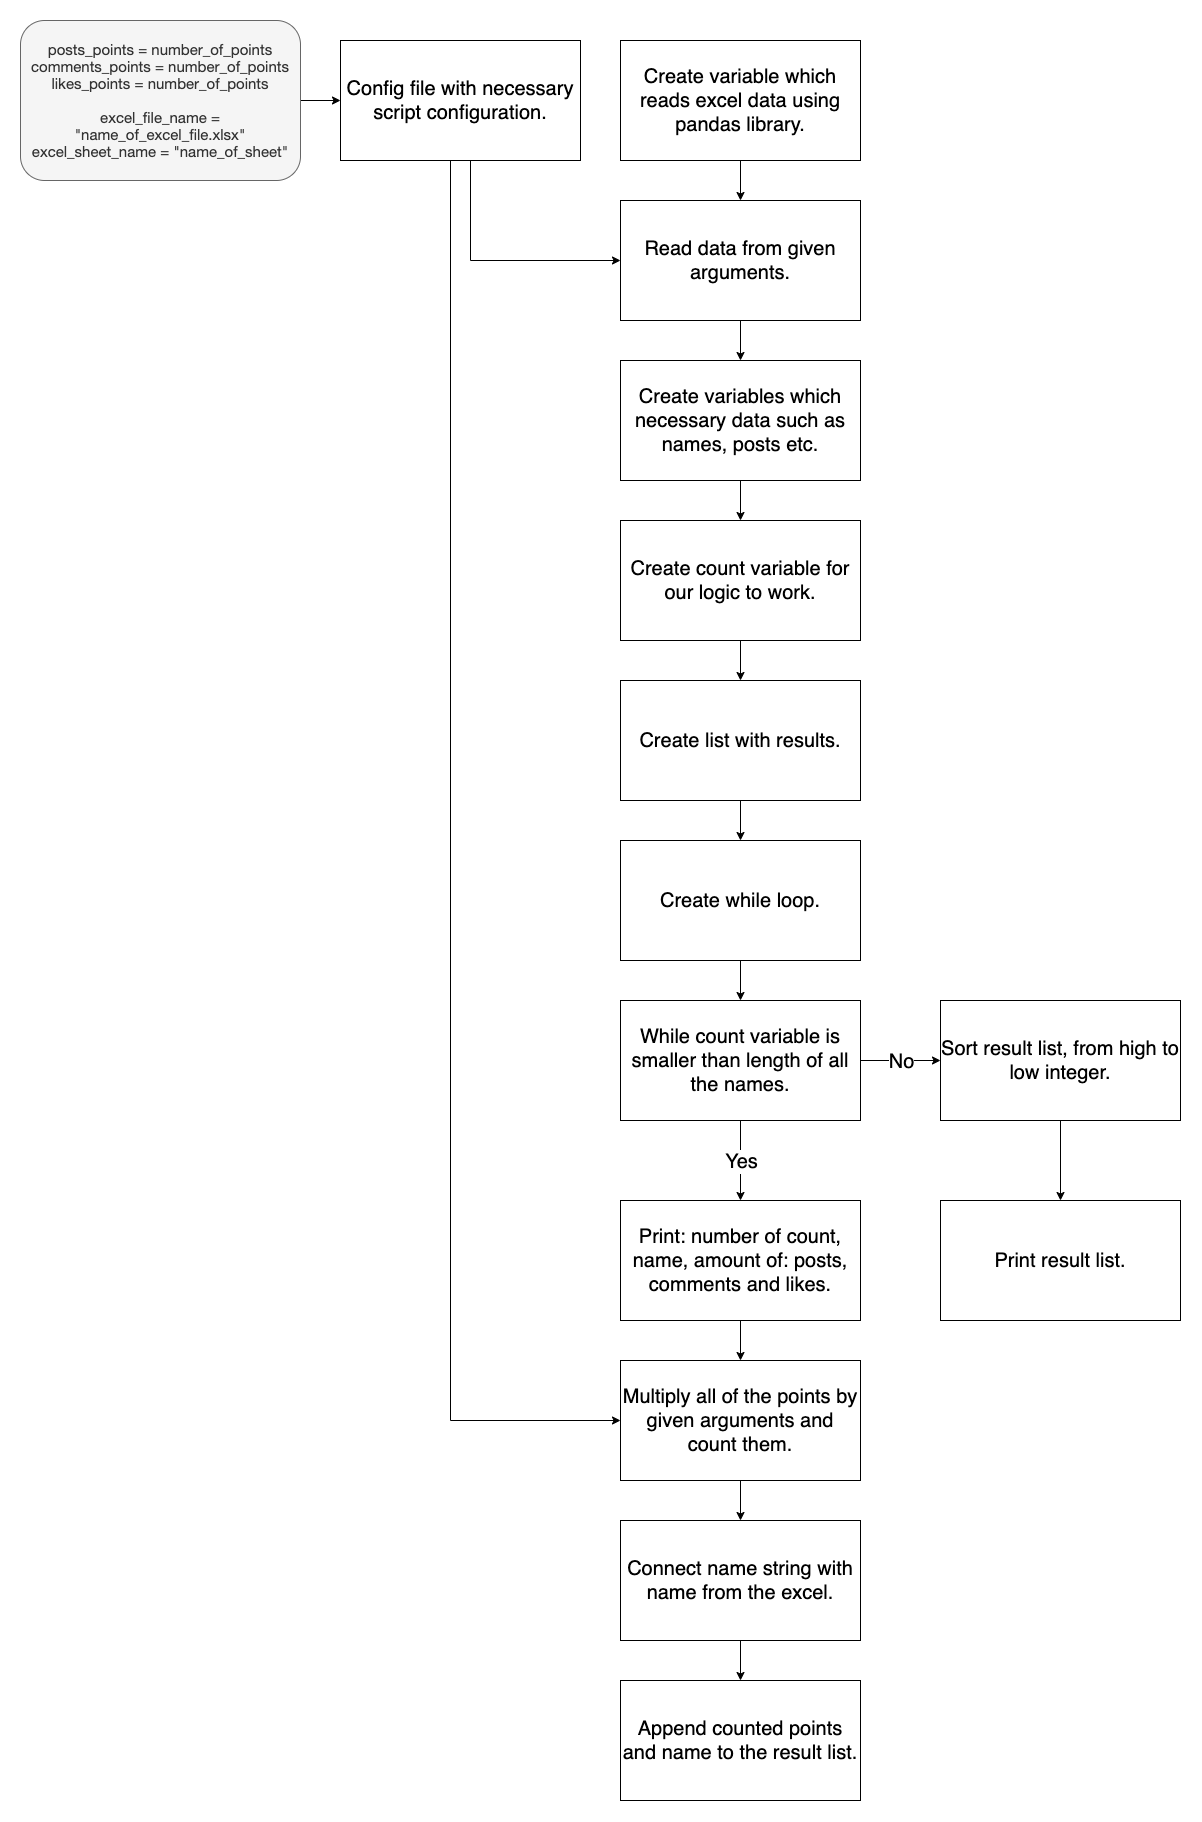

The diagram above was exported from draw.io. Its source (the exported page's mxGraphModel, read from the mxfile embedded in the PNG):
<mxGraphModel dx="3215" dy="1488" grid="1" gridSize="10" guides="1" tooltips="1" connect="1" arrows="1" fold="1" page="1" pageScale="1" pageWidth="850" pageHeight="1100" math="0" shadow="0">
  <root>
    <mxCell id="0" />
    <mxCell id="1" parent="0" />
    <mxCell id="4hQsYOWcvKwaAI3heT9l-7" style="edgeStyle=orthogonalEdgeStyle;rounded=0;orthogonalLoop=1;jettySize=auto;html=1;exitX=0.5;exitY=1;exitDx=0;exitDy=0;entryX=0.5;entryY=0;entryDx=0;entryDy=0;fontSize=20;" edge="1" parent="1" source="4hQsYOWcvKwaAI3heT9l-1" target="4hQsYOWcvKwaAI3heT9l-4">
      <mxGeometry relative="1" as="geometry" />
    </mxCell>
    <mxCell id="4hQsYOWcvKwaAI3heT9l-1" value="&lt;font style=&quot;font-size: 20px&quot;&gt;Create variable which reads excel data using pandas library.&lt;/font&gt;" style="rounded=0;whiteSpace=wrap;html=1;" vertex="1" parent="1">
      <mxGeometry x="-120" y="80" width="240" height="120" as="geometry" />
    </mxCell>
    <mxCell id="4hQsYOWcvKwaAI3heT9l-12" style="edgeStyle=orthogonalEdgeStyle;rounded=0;orthogonalLoop=1;jettySize=auto;html=1;exitX=0.5;exitY=1;exitDx=0;exitDy=0;fontSize=20;" edge="1" parent="1" source="4hQsYOWcvKwaAI3heT9l-4" target="4hQsYOWcvKwaAI3heT9l-9">
      <mxGeometry relative="1" as="geometry" />
    </mxCell>
    <mxCell id="4hQsYOWcvKwaAI3heT9l-4" value="&lt;font style=&quot;font-size: 20px&quot;&gt;Read data from given arguments.&lt;/font&gt;" style="rounded=0;whiteSpace=wrap;html=1;" vertex="1" parent="1">
      <mxGeometry x="-120" y="240" width="240" height="120" as="geometry" />
    </mxCell>
    <mxCell id="4hQsYOWcvKwaAI3heT9l-21" style="edgeStyle=orthogonalEdgeStyle;rounded=0;orthogonalLoop=1;jettySize=auto;html=1;exitX=0.5;exitY=1;exitDx=0;exitDy=0;entryX=0;entryY=0.5;entryDx=0;entryDy=0;fontSize=20;" edge="1" parent="1" source="4hQsYOWcvKwaAI3heT9l-6" target="4hQsYOWcvKwaAI3heT9l-4">
      <mxGeometry relative="1" as="geometry">
        <Array as="points">
          <mxPoint x="-270" y="200" />
          <mxPoint x="-270" y="300" />
        </Array>
      </mxGeometry>
    </mxCell>
    <mxCell id="4hQsYOWcvKwaAI3heT9l-37" style="edgeStyle=orthogonalEdgeStyle;rounded=0;orthogonalLoop=1;jettySize=auto;html=1;exitX=0.5;exitY=1;exitDx=0;exitDy=0;entryX=0;entryY=0.5;entryDx=0;entryDy=0;fontSize=20;" edge="1" parent="1" source="4hQsYOWcvKwaAI3heT9l-6" target="4hQsYOWcvKwaAI3heT9l-30">
      <mxGeometry relative="1" as="geometry">
        <Array as="points">
          <mxPoint x="-290" y="200" />
          <mxPoint x="-290" y="1460" />
        </Array>
      </mxGeometry>
    </mxCell>
    <mxCell id="4hQsYOWcvKwaAI3heT9l-6" value="&lt;span style=&quot;font-size: 20px&quot;&gt;Config file with necessary script configuration.&lt;/span&gt;" style="rounded=0;whiteSpace=wrap;html=1;" vertex="1" parent="1">
      <mxGeometry x="-400" y="80" width="240" height="120" as="geometry" />
    </mxCell>
    <mxCell id="4hQsYOWcvKwaAI3heT9l-13" style="edgeStyle=orthogonalEdgeStyle;rounded=0;orthogonalLoop=1;jettySize=auto;html=1;exitX=0.5;exitY=1;exitDx=0;exitDy=0;entryX=0.5;entryY=0;entryDx=0;entryDy=0;fontSize=20;" edge="1" parent="1" source="4hQsYOWcvKwaAI3heT9l-9" target="4hQsYOWcvKwaAI3heT9l-10">
      <mxGeometry relative="1" as="geometry" />
    </mxCell>
    <mxCell id="4hQsYOWcvKwaAI3heT9l-9" value="&lt;span style=&quot;font-size: 20px&quot;&gt;Create variables which necessary data such as names, posts etc.&lt;/span&gt;" style="rounded=0;whiteSpace=wrap;html=1;" vertex="1" parent="1">
      <mxGeometry x="-120" y="400" width="240" height="120" as="geometry" />
    </mxCell>
    <mxCell id="4hQsYOWcvKwaAI3heT9l-14" style="edgeStyle=orthogonalEdgeStyle;rounded=0;orthogonalLoop=1;jettySize=auto;html=1;exitX=0.5;exitY=1;exitDx=0;exitDy=0;entryX=0.5;entryY=0;entryDx=0;entryDy=0;fontSize=20;" edge="1" parent="1" source="4hQsYOWcvKwaAI3heT9l-10" target="4hQsYOWcvKwaAI3heT9l-11">
      <mxGeometry relative="1" as="geometry" />
    </mxCell>
    <mxCell id="4hQsYOWcvKwaAI3heT9l-10" value="&lt;span style=&quot;font-size: 20px&quot;&gt;Create count variable for our logic to work.&lt;/span&gt;" style="rounded=0;whiteSpace=wrap;html=1;" vertex="1" parent="1">
      <mxGeometry x="-120" y="560" width="240" height="120" as="geometry" />
    </mxCell>
    <mxCell id="4hQsYOWcvKwaAI3heT9l-17" style="edgeStyle=orthogonalEdgeStyle;rounded=0;orthogonalLoop=1;jettySize=auto;html=1;exitX=0.5;exitY=1;exitDx=0;exitDy=0;entryX=0.5;entryY=0;entryDx=0;entryDy=0;fontSize=20;" edge="1" parent="1" source="4hQsYOWcvKwaAI3heT9l-11" target="4hQsYOWcvKwaAI3heT9l-15">
      <mxGeometry relative="1" as="geometry" />
    </mxCell>
    <mxCell id="4hQsYOWcvKwaAI3heT9l-11" value="&lt;span style=&quot;font-size: 20px&quot;&gt;Create list with results.&lt;/span&gt;" style="rounded=0;whiteSpace=wrap;html=1;" vertex="1" parent="1">
      <mxGeometry x="-120" y="720" width="240" height="120" as="geometry" />
    </mxCell>
    <mxCell id="4hQsYOWcvKwaAI3heT9l-25" style="edgeStyle=orthogonalEdgeStyle;rounded=0;orthogonalLoop=1;jettySize=auto;html=1;exitX=0.5;exitY=1;exitDx=0;exitDy=0;entryX=0.5;entryY=0;entryDx=0;entryDy=0;fontSize=20;" edge="1" parent="1" source="4hQsYOWcvKwaAI3heT9l-15" target="4hQsYOWcvKwaAI3heT9l-18">
      <mxGeometry relative="1" as="geometry" />
    </mxCell>
    <mxCell id="4hQsYOWcvKwaAI3heT9l-15" value="&lt;span style=&quot;font-size: 20px&quot;&gt;Create while loop.&lt;/span&gt;" style="rounded=0;whiteSpace=wrap;html=1;" vertex="1" parent="1">
      <mxGeometry x="-120" y="880" width="240" height="120" as="geometry" />
    </mxCell>
    <mxCell id="4hQsYOWcvKwaAI3heT9l-27" style="edgeStyle=orthogonalEdgeStyle;rounded=0;orthogonalLoop=1;jettySize=auto;html=1;exitX=0.5;exitY=1;exitDx=0;exitDy=0;entryX=0.5;entryY=0;entryDx=0;entryDy=0;fontSize=20;" edge="1" parent="1" source="4hQsYOWcvKwaAI3heT9l-18" target="4hQsYOWcvKwaAI3heT9l-26">
      <mxGeometry relative="1" as="geometry" />
    </mxCell>
    <mxCell id="4hQsYOWcvKwaAI3heT9l-28" value="Yes" style="edgeLabel;html=1;align=center;verticalAlign=middle;resizable=0;points=[];fontSize=20;" vertex="1" connectable="0" parent="4hQsYOWcvKwaAI3heT9l-27">
      <mxGeometry x="-0.0002" relative="1" as="geometry">
        <mxPoint as="offset" />
      </mxGeometry>
    </mxCell>
    <mxCell id="4hQsYOWcvKwaAI3heT9l-42" style="edgeStyle=orthogonalEdgeStyle;rounded=0;orthogonalLoop=1;jettySize=auto;html=1;exitX=1;exitY=0.5;exitDx=0;exitDy=0;entryX=0;entryY=0.5;entryDx=0;entryDy=0;fontSize=20;" edge="1" parent="1" source="4hQsYOWcvKwaAI3heT9l-18" target="4hQsYOWcvKwaAI3heT9l-38">
      <mxGeometry relative="1" as="geometry" />
    </mxCell>
    <mxCell id="4hQsYOWcvKwaAI3heT9l-43" value="No" style="edgeLabel;html=1;align=center;verticalAlign=middle;resizable=0;points=[];fontSize=20;" vertex="1" connectable="0" parent="4hQsYOWcvKwaAI3heT9l-42">
      <mxGeometry x="0.0009" relative="1" as="geometry">
        <mxPoint as="offset" />
      </mxGeometry>
    </mxCell>
    <mxCell id="4hQsYOWcvKwaAI3heT9l-18" value="&lt;span style=&quot;font-size: 20px&quot;&gt;While count variable is smaller than length of all the names.&lt;/span&gt;" style="rounded=0;whiteSpace=wrap;html=1;" vertex="1" parent="1">
      <mxGeometry x="-120" y="1040" width="240" height="120" as="geometry" />
    </mxCell>
    <mxCell id="4hQsYOWcvKwaAI3heT9l-31" style="edgeStyle=orthogonalEdgeStyle;rounded=0;orthogonalLoop=1;jettySize=auto;html=1;exitX=0.5;exitY=1;exitDx=0;exitDy=0;entryX=0.5;entryY=0;entryDx=0;entryDy=0;fontSize=20;" edge="1" parent="1" source="4hQsYOWcvKwaAI3heT9l-26" target="4hQsYOWcvKwaAI3heT9l-30">
      <mxGeometry relative="1" as="geometry" />
    </mxCell>
    <mxCell id="4hQsYOWcvKwaAI3heT9l-26" value="&lt;span style=&quot;font-size: 20px&quot;&gt;Print: number of count, name, amount of: posts, comments and likes.&lt;/span&gt;" style="rounded=0;whiteSpace=wrap;html=1;" vertex="1" parent="1">
      <mxGeometry x="-120" y="1240" width="240" height="120" as="geometry" />
    </mxCell>
    <mxCell id="4hQsYOWcvKwaAI3heT9l-34" style="edgeStyle=orthogonalEdgeStyle;rounded=0;orthogonalLoop=1;jettySize=auto;html=1;exitX=0.5;exitY=1;exitDx=0;exitDy=0;entryX=0.5;entryY=0;entryDx=0;entryDy=0;fontSize=20;" edge="1" parent="1" source="4hQsYOWcvKwaAI3heT9l-30" target="4hQsYOWcvKwaAI3heT9l-32">
      <mxGeometry relative="1" as="geometry" />
    </mxCell>
    <mxCell id="4hQsYOWcvKwaAI3heT9l-30" value="&lt;span style=&quot;font-size: 20px&quot;&gt;Multiply all of the points by given arguments and count them.&lt;/span&gt;" style="rounded=0;whiteSpace=wrap;html=1;" vertex="1" parent="1">
      <mxGeometry x="-120" y="1400" width="240" height="120" as="geometry" />
    </mxCell>
    <mxCell id="4hQsYOWcvKwaAI3heT9l-36" style="edgeStyle=orthogonalEdgeStyle;rounded=0;orthogonalLoop=1;jettySize=auto;html=1;exitX=0.5;exitY=1;exitDx=0;exitDy=0;entryX=0.5;entryY=0;entryDx=0;entryDy=0;fontSize=20;" edge="1" parent="1" source="4hQsYOWcvKwaAI3heT9l-32" target="4hQsYOWcvKwaAI3heT9l-35">
      <mxGeometry relative="1" as="geometry" />
    </mxCell>
    <mxCell id="4hQsYOWcvKwaAI3heT9l-32" value="&lt;span style=&quot;font-size: 20px&quot;&gt;Connect name string with name from the excel.&lt;/span&gt;" style="rounded=0;whiteSpace=wrap;html=1;" vertex="1" parent="1">
      <mxGeometry x="-120" y="1560" width="240" height="120" as="geometry" />
    </mxCell>
    <mxCell id="4hQsYOWcvKwaAI3heT9l-35" value="&lt;span style=&quot;font-size: 20px&quot;&gt;Append counted points and name to the result list.&lt;/span&gt;" style="rounded=0;whiteSpace=wrap;html=1;" vertex="1" parent="1">
      <mxGeometry x="-120" y="1720" width="240" height="120" as="geometry" />
    </mxCell>
    <mxCell id="4hQsYOWcvKwaAI3heT9l-50" style="edgeStyle=orthogonalEdgeStyle;rounded=0;orthogonalLoop=1;jettySize=auto;html=1;exitX=0.5;exitY=1;exitDx=0;exitDy=0;entryX=0.5;entryY=0;entryDx=0;entryDy=0;fontSize=20;" edge="1" parent="1" source="4hQsYOWcvKwaAI3heT9l-38" target="4hQsYOWcvKwaAI3heT9l-44">
      <mxGeometry relative="1" as="geometry" />
    </mxCell>
    <mxCell id="4hQsYOWcvKwaAI3heT9l-38" value="&lt;span style=&quot;font-size: 20px&quot;&gt;Sort result list, from high to low integer.&lt;/span&gt;" style="rounded=0;whiteSpace=wrap;html=1;" vertex="1" parent="1">
      <mxGeometry x="200" y="1040" width="240" height="120" as="geometry" />
    </mxCell>
    <mxCell id="4hQsYOWcvKwaAI3heT9l-44" value="&lt;span style=&quot;font-size: 20px&quot;&gt;Print result list.&lt;/span&gt;" style="rounded=0;whiteSpace=wrap;html=1;" vertex="1" parent="1">
      <mxGeometry x="200" y="1240" width="240" height="120" as="geometry" />
    </mxCell>
    <mxCell id="4hQsYOWcvKwaAI3heT9l-53" style="edgeStyle=orthogonalEdgeStyle;rounded=0;orthogonalLoop=1;jettySize=auto;html=1;exitX=1;exitY=0.5;exitDx=0;exitDy=0;entryX=0;entryY=0.5;entryDx=0;entryDy=0;fontSize=15;" edge="1" parent="1" source="4hQsYOWcvKwaAI3heT9l-52" target="4hQsYOWcvKwaAI3heT9l-6">
      <mxGeometry relative="1" as="geometry" />
    </mxCell>
    <mxCell id="4hQsYOWcvKwaAI3heT9l-52" value="&lt;p class=&quot;p1&quot; style=&quot;margin: 0px ; font-stretch: normal ; line-height: normal ; font-family: &amp;#34;helvetica neue&amp;#34; ; font-size: 15px&quot;&gt;&lt;font style=&quot;font-size: 15px&quot;&gt;posts_points = number_of_points&lt;/font&gt;&lt;/p&gt;&lt;p class=&quot;p1&quot; style=&quot;margin: 0px ; font-stretch: normal ; line-height: normal ; font-family: &amp;#34;helvetica neue&amp;#34; ; font-size: 15px&quot;&gt;&lt;font style=&quot;font-size: 15px&quot;&gt;comments_points = number_of_points&lt;/font&gt;&lt;/p&gt;&lt;p class=&quot;p1&quot; style=&quot;margin: 0px ; font-stretch: normal ; line-height: normal ; font-family: &amp;#34;helvetica neue&amp;#34; ; font-size: 15px&quot;&gt;&lt;font style=&quot;font-size: 15px&quot;&gt;likes_points = number_of_points&lt;/font&gt;&lt;/p&gt;&lt;p class=&quot;p2&quot; style=&quot;margin: 0px ; font-stretch: normal ; line-height: normal ; font-family: &amp;#34;helvetica neue&amp;#34; ; min-height: 15px ; font-size: 15px&quot;&gt;&lt;font style=&quot;font-size: 15px&quot;&gt;&lt;br&gt;&lt;/font&gt;&lt;/p&gt;&lt;p class=&quot;p1&quot; style=&quot;margin: 0px ; font-stretch: normal ; line-height: normal ; font-family: &amp;#34;helvetica neue&amp;#34; ; font-size: 15px&quot;&gt;&lt;font style=&quot;font-size: 15px&quot;&gt;excel_file_name = &quot;name_of_excel_file.xlsx&quot;&lt;/font&gt;&lt;/p&gt;&lt;p class=&quot;p1&quot; style=&quot;margin: 0px ; font-stretch: normal ; line-height: normal ; font-family: &amp;#34;helvetica neue&amp;#34; ; font-size: 15px&quot;&gt;&lt;font style=&quot;font-size: 15px&quot;&gt;excel_sheet_name = &quot;name_of_sheet&quot;&lt;/font&gt;&lt;/p&gt;" style="rounded=1;whiteSpace=wrap;html=1;fontSize=20;fillColor=#f5f5f5;fontColor=#333333;strokeColor=#666666;" vertex="1" parent="1">
      <mxGeometry x="-720" y="60" width="280" height="160" as="geometry" />
    </mxCell>
  </root>
</mxGraphModel>